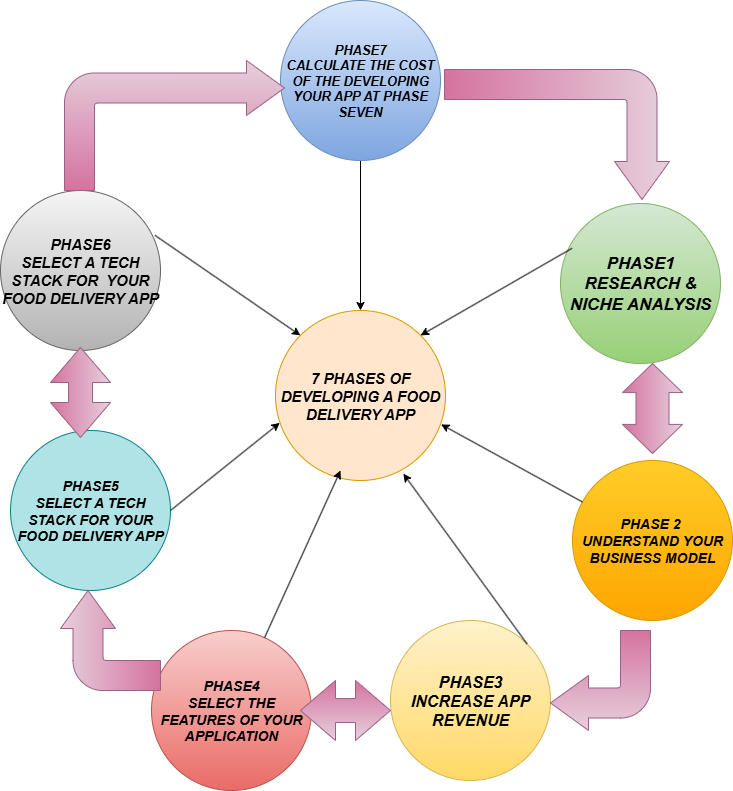

The diagram above was exported from draw.io. Its source (the exported page's mxGraphModel, read from the mxfile embedded in the PNG):
<mxGraphModel dx="1489" dy="1903" grid="1" gridSize="10" guides="1" tooltips="1" connect="1" arrows="1" fold="1" page="1" pageScale="1" pageWidth="850" pageHeight="1100" math="0" shadow="0">
  <root>
    <mxCell id="0" />
    <mxCell id="1" parent="0" />
    <mxCell id="BQ7E9jeWcxG6lYgOLACy-50" style="edgeStyle=orthogonalEdgeStyle;rounded=0;orthogonalLoop=1;jettySize=auto;html=1;exitX=0.5;exitY=1;exitDx=0;exitDy=0;entryX=0.5;entryY=0;entryDx=0;entryDy=0;" edge="1" parent="1" source="BQ7E9jeWcxG6lYgOLACy-1" target="BQ7E9jeWcxG6lYgOLACy-7">
      <mxGeometry relative="1" as="geometry" />
    </mxCell>
    <mxCell id="BQ7E9jeWcxG6lYgOLACy-1" value="PHASE7&lt;div&gt;CALCULATE THE COST OF THE DEVELOPING YOUR APP AT PHASE SEVEN&lt;/div&gt;" style="ellipse;whiteSpace=wrap;html=1;aspect=fixed;fillColor=#dae8fc;gradientColor=#7ea6e0;strokeColor=#6c8ebf;fontStyle=3;fontSize=13;" vertex="1" parent="1">
      <mxGeometry x="340" y="-1080" width="160" height="160" as="geometry" />
    </mxCell>
    <mxCell id="BQ7E9jeWcxG6lYgOLACy-4" value="PHASE1&lt;div&gt;RESEARCH &amp;amp; NICHE ANALYSIS&lt;/div&gt;" style="ellipse;whiteSpace=wrap;html=1;aspect=fixed;fillColor=#d5e8d4;gradientColor=#97d077;strokeColor=#82b366;fontStyle=3;fontSize=17;" vertex="1" parent="1">
      <mxGeometry x="620" y="-877" width="160" height="160" as="geometry" />
    </mxCell>
    <mxCell id="BQ7E9jeWcxG6lYgOLACy-6" value="PHASE6&lt;br&gt;SELECT A TECH STACK FOR&amp;nbsp; YOUR FOOD DELIVERY APP" style="ellipse;whiteSpace=wrap;html=1;aspect=fixed;fillColor=#f5f5f5;gradientColor=#b3b3b3;strokeColor=#666666;fontSize=15;fontStyle=3" vertex="1" parent="1">
      <mxGeometry x="60" y="-890" width="160" height="160" as="geometry" />
    </mxCell>
    <mxCell id="BQ7E9jeWcxG6lYgOLACy-7" value="7 PHASES OF DEVELOPING A FOOD DELIVERY APP" style="ellipse;whiteSpace=wrap;html=1;aspect=fixed;fillColor=#ffe6cc;strokeColor=#d79b00;fontSize=15;fontStyle=3" vertex="1" parent="1">
      <mxGeometry x="335" y="-770" width="170" height="170" as="geometry" />
    </mxCell>
    <mxCell id="BQ7E9jeWcxG6lYgOLACy-8" value="PHASE5&lt;div&gt;SELECT A TECH STACK FOR YOUR FOOD DELIVERY APP&lt;/div&gt;" style="ellipse;whiteSpace=wrap;html=1;aspect=fixed;fillColor=#b0e3e6;strokeColor=#0e8088;fontStyle=3;fontSize=14;" vertex="1" parent="1">
      <mxGeometry x="70" y="-650" width="160" height="160" as="geometry" />
    </mxCell>
    <mxCell id="BQ7E9jeWcxG6lYgOLACy-11" value="PHASE4&lt;div&gt;SELECT THE FEATURES OF YOUR APPLICATION&lt;/div&gt;" style="ellipse;whiteSpace=wrap;html=1;aspect=fixed;fillColor=#f8cecc;gradientColor=#ea6b66;strokeColor=#b85450;fontSize=14;fontStyle=3" vertex="1" parent="1">
      <mxGeometry x="211" y="-450" width="160" height="160" as="geometry" />
    </mxCell>
    <mxCell id="BQ7E9jeWcxG6lYgOLACy-12" value="PHASE3&lt;div&gt;INCREASE APP REVENUE&lt;/div&gt;" style="ellipse;whiteSpace=wrap;html=1;aspect=fixed;fillColor=#fff2cc;gradientColor=#ffd966;strokeColor=#d6b656;fontStyle=3;fontSize=16;" vertex="1" parent="1">
      <mxGeometry x="450" y="-460" width="160" height="160" as="geometry" />
    </mxCell>
    <mxCell id="BQ7E9jeWcxG6lYgOLACy-13" value="PHASE 2&amp;nbsp;&lt;div&gt;UNDERSTAND YOUR BUSINESS MODEL&lt;/div&gt;" style="ellipse;whiteSpace=wrap;html=1;aspect=fixed;fillColor=#ffcd28;gradientColor=#ffa500;strokeColor=#d79b00;fontStyle=3;fontSize=14;" vertex="1" parent="1">
      <mxGeometry x="632" y="-620" width="160" height="160" as="geometry" />
    </mxCell>
    <mxCell id="BQ7E9jeWcxG6lYgOLACy-31" value="" style="html=1;shadow=0;dashed=0;align=center;verticalAlign=middle;shape=mxgraph.arrows2.bendArrow;dy=15;dx=38;notch=0;arrowHead=55;rounded=1;direction=north;fillColor=#e6d0de;gradientColor=#d5739d;strokeColor=#996185;" vertex="1" parent="1">
      <mxGeometry x="120" y="-490" width="100" height="100" as="geometry" />
    </mxCell>
    <mxCell id="BQ7E9jeWcxG6lYgOLACy-32" value="" style="html=1;shadow=0;dashed=0;align=center;verticalAlign=middle;shape=mxgraph.arrows2.bendArrow;dy=15;dx=38;notch=0;arrowHead=55;rounded=1;direction=west;fillColor=#e6d0de;gradientColor=#d5739d;strokeColor=#996185;" vertex="1" parent="1">
      <mxGeometry x="610" y="-450" width="100" height="100" as="geometry" />
    </mxCell>
    <mxCell id="BQ7E9jeWcxG6lYgOLACy-34" value="" style="html=1;shadow=0;dashed=0;align=center;verticalAlign=middle;shape=mxgraph.arrows2.bendArrow;dy=15;dx=38;notch=0;arrowHead=55;rounded=1;fillColor=#e6d0de;gradientColor=#d5739d;strokeColor=#996185;" vertex="1" parent="1">
      <mxGeometry x="124" y="-1020" width="220" height="130" as="geometry" />
    </mxCell>
    <mxCell id="BQ7E9jeWcxG6lYgOLACy-36" value="" style="html=1;shadow=0;dashed=0;align=center;verticalAlign=middle;shape=mxgraph.arrows2.bendArrow;dy=15;dx=38;notch=0;arrowHead=55;rounded=1;direction=south;fillColor=#e6d0de;gradientColor=#d5739d;strokeColor=#996185;" vertex="1" parent="1">
      <mxGeometry x="504" y="-1011" width="225" height="130" as="geometry" />
    </mxCell>
    <mxCell id="BQ7E9jeWcxG6lYgOLACy-37" value="" style="html=1;shadow=0;dashed=0;align=center;verticalAlign=middle;shape=mxgraph.arrows2.twoWayArrow;dy=0.6;dx=35;direction=south;fillColor=#e6d0de;gradientColor=#d5739d;strokeColor=#996185;" vertex="1" parent="1">
      <mxGeometry x="110" y="-733" width="60" height="90" as="geometry" />
    </mxCell>
    <mxCell id="BQ7E9jeWcxG6lYgOLACy-38" value="" style="html=1;shadow=0;dashed=0;align=center;verticalAlign=middle;shape=mxgraph.arrows2.twoWayArrow;dy=0.45;dx=29.09;direction=south;fillColor=#e6d0de;gradientColor=#d5739d;strokeColor=#996185;" vertex="1" parent="1">
      <mxGeometry x="682" y="-717" width="60" height="90" as="geometry" />
    </mxCell>
    <mxCell id="BQ7E9jeWcxG6lYgOLACy-39" value="" style="html=1;shadow=0;dashed=0;align=center;verticalAlign=middle;shape=mxgraph.arrows2.twoWayArrow;dy=0.6;dx=35;direction=west;fillColor=#e6d0de;gradientColor=#d5739d;strokeColor=#996185;" vertex="1" parent="1">
      <mxGeometry x="360" y="-400" width="90" height="60" as="geometry" />
    </mxCell>
    <mxCell id="BQ7E9jeWcxG6lYgOLACy-52" value="" style="endArrow=classic;html=1;rounded=0;entryX=0;entryY=0;entryDx=0;entryDy=0;exitX=0.965;exitY=0.28;exitDx=0;exitDy=0;exitPerimeter=0;" edge="1" parent="1" source="BQ7E9jeWcxG6lYgOLACy-6" target="BQ7E9jeWcxG6lYgOLACy-7">
      <mxGeometry width="50" height="50" relative="1" as="geometry">
        <mxPoint x="20" y="-610" as="sourcePoint" />
        <mxPoint x="70" y="-660" as="targetPoint" />
      </mxGeometry>
    </mxCell>
    <mxCell id="BQ7E9jeWcxG6lYgOLACy-53" value="" style="endArrow=classic;html=1;rounded=0;entryX=0.025;entryY=0.661;entryDx=0;entryDy=0;entryPerimeter=0;exitX=1;exitY=0.5;exitDx=0;exitDy=0;" edge="1" parent="1" source="BQ7E9jeWcxG6lYgOLACy-8" target="BQ7E9jeWcxG6lYgOLACy-7">
      <mxGeometry width="50" height="50" relative="1" as="geometry">
        <mxPoint x="20" y="-610" as="sourcePoint" />
        <mxPoint x="70" y="-660" as="targetPoint" />
      </mxGeometry>
    </mxCell>
    <mxCell id="BQ7E9jeWcxG6lYgOLACy-55" value="" style="endArrow=classic;html=1;rounded=0;" edge="1" parent="1" source="BQ7E9jeWcxG6lYgOLACy-11">
      <mxGeometry width="50" height="50" relative="1" as="geometry">
        <mxPoint x="20" y="-610" as="sourcePoint" />
        <mxPoint x="400" y="-610" as="targetPoint" />
      </mxGeometry>
    </mxCell>
    <mxCell id="BQ7E9jeWcxG6lYgOLACy-56" value="" style="endArrow=classic;html=1;rounded=0;entryX=0.752;entryY=0.96;entryDx=0;entryDy=0;exitX=1;exitY=0;exitDx=0;exitDy=0;entryPerimeter=0;" edge="1" parent="1" source="BQ7E9jeWcxG6lYgOLACy-12" target="BQ7E9jeWcxG6lYgOLACy-7">
      <mxGeometry width="50" height="50" relative="1" as="geometry">
        <mxPoint x="20" y="-610" as="sourcePoint" />
        <mxPoint x="70" y="-660" as="targetPoint" />
      </mxGeometry>
    </mxCell>
    <mxCell id="BQ7E9jeWcxG6lYgOLACy-57" value="" style="endArrow=classic;html=1;rounded=0;entryX=1;entryY=0;entryDx=0;entryDy=0;exitX=0.072;exitY=0.28;exitDx=0;exitDy=0;exitPerimeter=0;" edge="1" parent="1" source="BQ7E9jeWcxG6lYgOLACy-4" target="BQ7E9jeWcxG6lYgOLACy-7">
      <mxGeometry width="50" height="50" relative="1" as="geometry">
        <mxPoint x="20" y="-610" as="sourcePoint" />
        <mxPoint x="70" y="-660" as="targetPoint" />
      </mxGeometry>
    </mxCell>
    <mxCell id="BQ7E9jeWcxG6lYgOLACy-58" value="" style="endArrow=classic;html=1;rounded=0;entryX=0.974;entryY=0.67;entryDx=0;entryDy=0;entryPerimeter=0;" edge="1" parent="1" source="BQ7E9jeWcxG6lYgOLACy-13" target="BQ7E9jeWcxG6lYgOLACy-7">
      <mxGeometry width="50" height="50" relative="1" as="geometry">
        <mxPoint x="20" y="-610" as="sourcePoint" />
        <mxPoint x="70" y="-660" as="targetPoint" />
      </mxGeometry>
    </mxCell>
  </root>
</mxGraphModel>